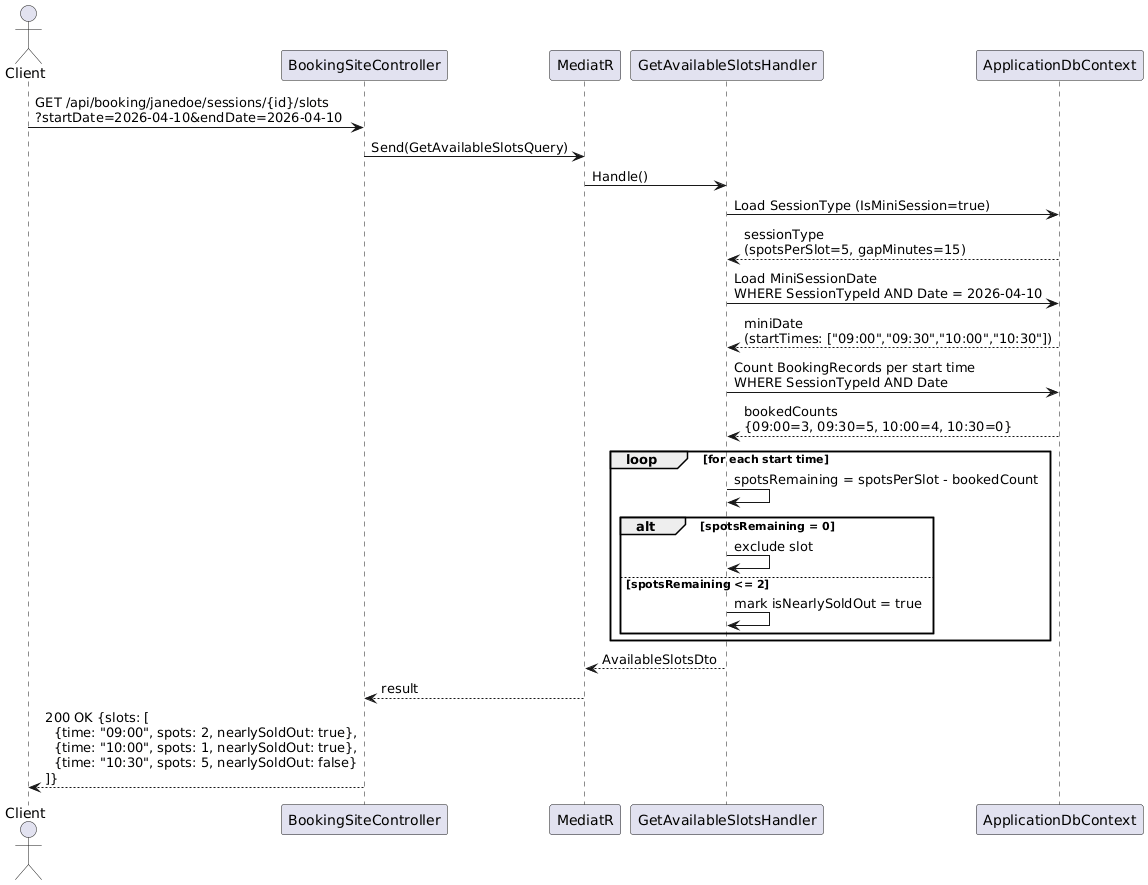

The diagram above was rendered by PlantUML. Its source (embedded in the PNG):
@startuml
actor Client as C
participant "BookingSiteController" as BSC
participant "MediatR" as M
participant "GetAvailableSlotsHandler" as AH
participant "ApplicationDbContext" as DB

C -> BSC : GET /api/booking/janedoe/sessions/{id}/slots\n?startDate=2026-04-10&endDate=2026-04-10
BSC -> M : Send(GetAvailableSlotsQuery)
M -> AH : Handle()
AH -> DB : Load SessionType (IsMiniSession=true)
DB --> AH : sessionType\n(spotsPerSlot=5, gapMinutes=15)
AH -> DB : Load MiniSessionDate\nWHERE SessionTypeId AND Date = 2026-04-10
DB --> AH : miniDate\n(startTimes: ["09:00","09:30","10:00","10:30"])
AH -> DB : Count BookingRecords per start time\nWHERE SessionTypeId AND Date
DB --> AH : bookedCounts\n{09:00=3, 09:30=5, 10:00=4, 10:30=0}

loop for each start time
  AH -> AH : spotsRemaining = spotsPerSlot - bookedCount
  alt spotsRemaining = 0
    AH -> AH : exclude slot
  else spotsRemaining <= 2
    AH -> AH : mark isNearlySoldOut = true
  end
end

AH --> M : AvailableSlotsDto
M --> BSC : result
BSC --> C : 200 OK {slots: [\n  {time: "09:00", spots: 2, nearlySoldOut: true},\n  {time: "10:00", spots: 1, nearlySoldOut: true},\n  {time: "10:30", spots: 5, nearlySoldOut: false}\n]}
@enduml